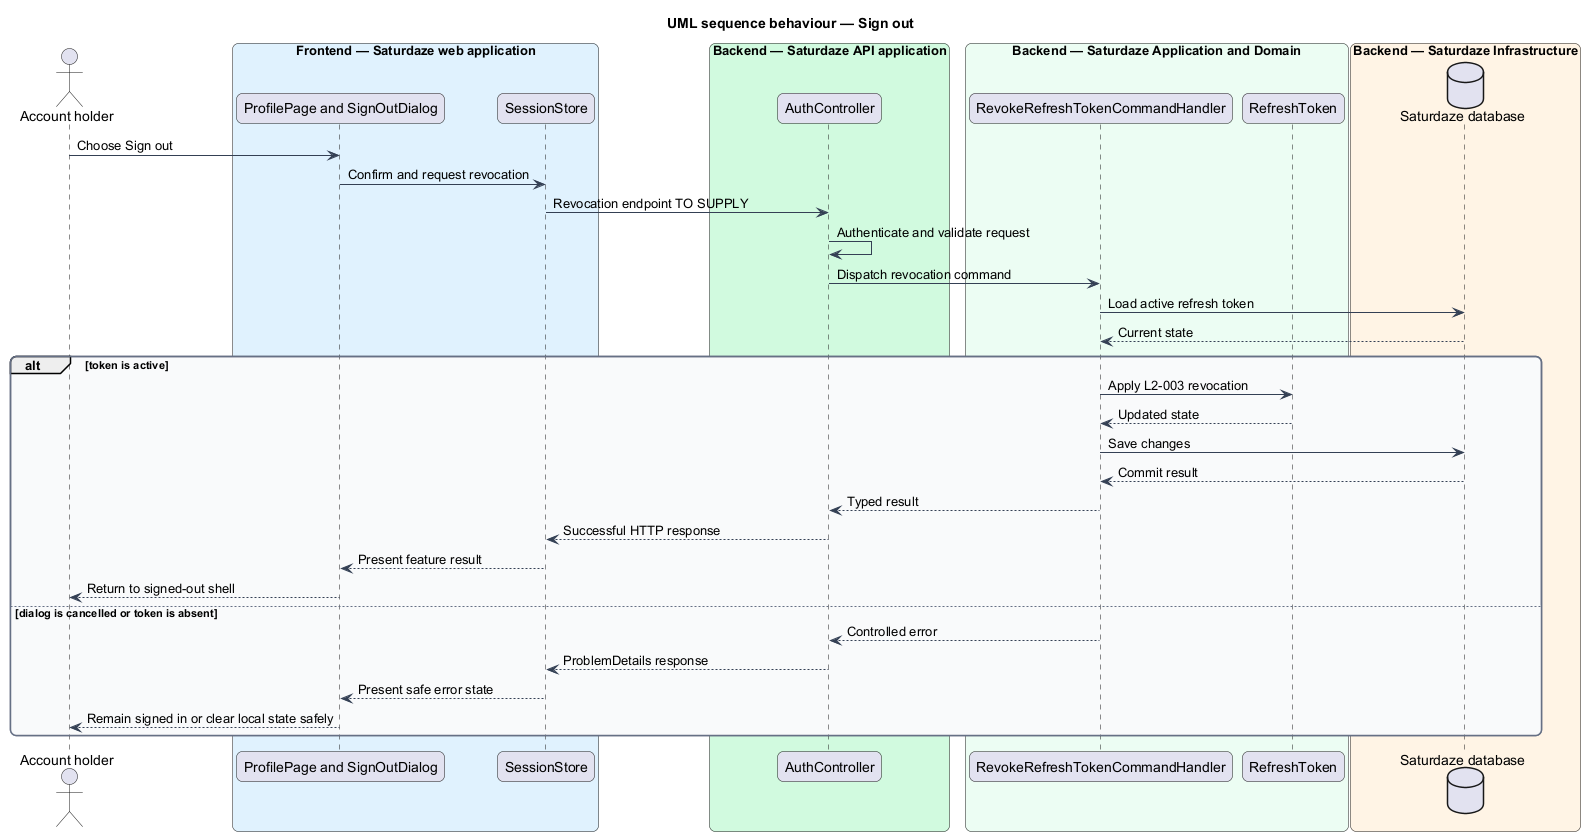

The diagram above was rendered by PlantUML. Its source (embedded in the PNG):
@startuml
title UML sequence behaviour — Sign out
skinparam backgroundColor #FFFFFF
skinparam shadowing false
skinparam roundcorner 12
skinparam defaultFontName Arial
skinparam ArrowColor #344054
skinparam rectangle {
  BorderColor #344054
  FontColor #101828
}
skinparam package {
  BorderColor #667085
  FontColor #101828
  BackgroundColor #F9FAFB
}
actor "Account holder" as actor
box "Frontend — Saturdaze web application" #E0F2FE
  participant "ProfilePage and SignOutDialog" as page
  participant "SessionStore" as client
end box
box "Backend — Saturdaze API application" #D1FADF
  participant "AuthController" as controller
end box
box "Backend — Saturdaze Application and Domain" #ECFDF3
  participant "RevokeRefreshTokenCommandHandler" as handler
  participant "RefreshToken" as entity
end box
box "Backend — Saturdaze Infrastructure" #FFF4E5
  database "Saturdaze database" as db
end box
actor -> page : Choose Sign out
page -> client : Confirm and request revocation
client -> controller : Revocation endpoint TO SUPPLY
controller -> controller : Authenticate and validate request
controller -> handler : Dispatch revocation command
handler -> db : Load active refresh token
db --> handler : Current state
alt token is active
  handler -> entity : Apply L2-003 revocation
  entity --> handler : Updated state
  handler -> db : Save changes
  db --> handler : Commit result
  handler --> controller : Typed result
  controller --> client : Successful HTTP response
  client --> page : Present feature result
  page --> actor : Return to signed-out shell
else dialog is cancelled or token is absent
  handler --> controller : Controlled error
  controller --> client : ProblemDetails response
  client --> page : Present safe error state
  page --> actor : Remain signed in or clear local state safely
end
@enduml